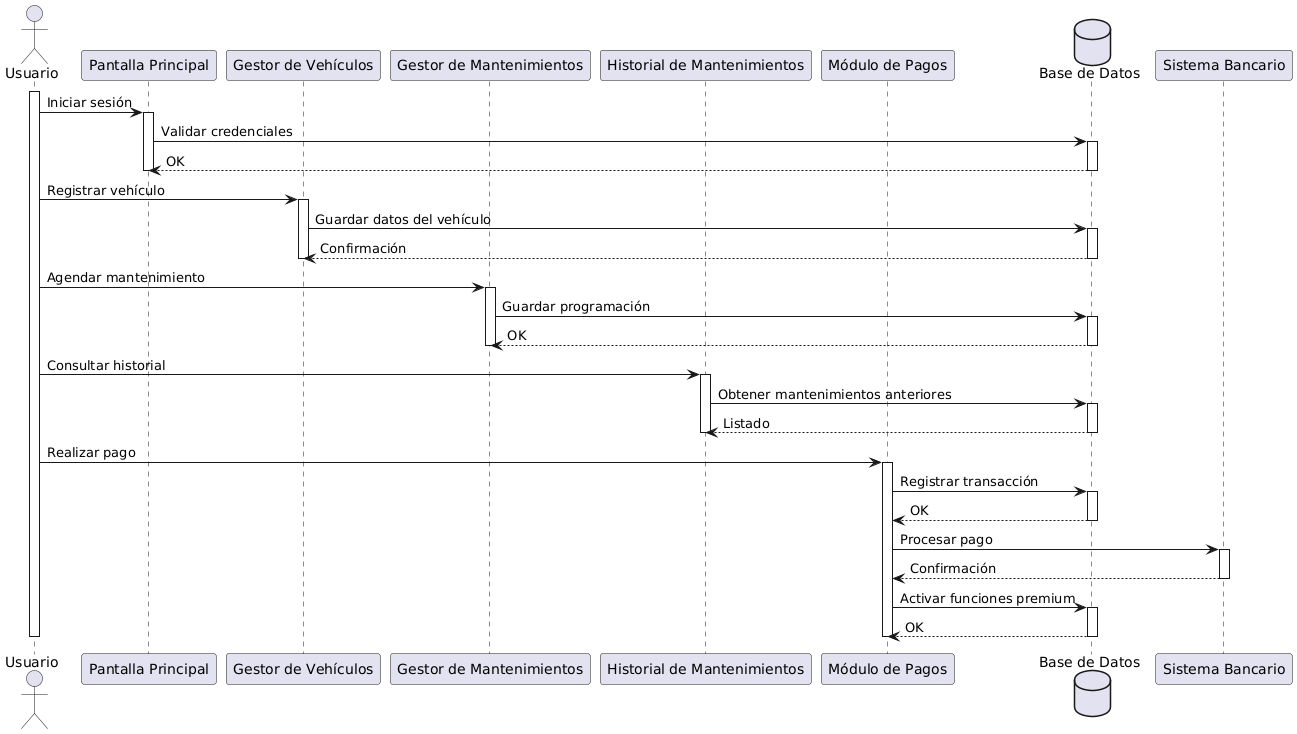

The diagram above was rendered by PlantUML. Its source (embedded in the PNG):
@startuml
actor Usuario as U

participant "Pantalla Principal" as PP
participant "Gestor de Vehículos" as GV
participant "Gestor de Mantenimientos" as GM
participant "Historial de Mantenimientos" as HM
participant "Módulo de Pagos" as MP
database "Base de Datos" as DB

activate U

U -> PP : Iniciar sesión
activate PP
PP -> DB : Validar credenciales
activate DB
DB --> PP : OK
deactivate DB
deactivate PP

U -> GV : Registrar vehículo
activate GV
GV -> DB : Guardar datos del vehículo
activate DB
DB --> GV : Confirmación
deactivate DB
deactivate GV

U -> GM : Agendar mantenimiento
activate GM
GM -> DB : Guardar programación
activate DB
DB --> GM : OK
deactivate DB
deactivate GM

U -> HM : Consultar historial
activate HM
HM -> DB : Obtener mantenimientos anteriores
activate DB
DB --> HM : Listado
deactivate DB
deactivate HM

U -> MP : Realizar pago
activate MP
MP -> DB : Registrar transacción
activate DB
DB --> MP : OK
deactivate DB
MP -> "Sistema Bancario" : Procesar pago
activate "Sistema Bancario"
"Sistema Bancario" --> MP : Confirmación
deactivate "Sistema Bancario"
MP -> DB : Activar funciones premium
activate DB
DB --> MP : OK
deactivate DB
deactivate MP

deactivate U
@enduml